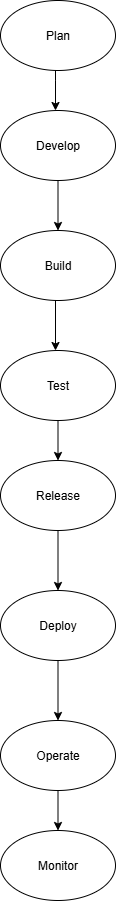

The diagram above was exported from draw.io. Its source (the exported page's mxGraphModel, read from the mxfile embedded in the PNG):
<mxGraphModel dx="1042" dy="570" grid="1" gridSize="10" guides="1" tooltips="1" connect="1" arrows="1" fold="1" page="1" pageScale="1" pageWidth="850" pageHeight="1100" math="0" shadow="0">
  <root>
    <mxCell id="0" />
    <mxCell id="1" parent="0" />
    <mxCell id="9AuH4bC7ja9fbuQLSJVc-2" value="Plan" style="ellipse;whiteSpace=wrap;html=1;" vertex="1" parent="1">
      <mxGeometry x="365" y="10" width="115" height="70" as="geometry" />
    </mxCell>
    <mxCell id="9AuH4bC7ja9fbuQLSJVc-3" value="Develop" style="ellipse;whiteSpace=wrap;html=1;" vertex="1" parent="1">
      <mxGeometry x="365" y="120" width="115" height="70" as="geometry" />
    </mxCell>
    <mxCell id="9AuH4bC7ja9fbuQLSJVc-5" value="Build" style="ellipse;whiteSpace=wrap;html=1;" vertex="1" parent="1">
      <mxGeometry x="365" y="240" width="115" height="70" as="geometry" />
    </mxCell>
    <mxCell id="9AuH4bC7ja9fbuQLSJVc-22" value="" style="edgeStyle=orthogonalEdgeStyle;rounded=0;orthogonalLoop=1;jettySize=auto;html=1;" edge="1" parent="1" source="9AuH4bC7ja9fbuQLSJVc-7" target="9AuH4bC7ja9fbuQLSJVc-16">
      <mxGeometry relative="1" as="geometry" />
    </mxCell>
    <mxCell id="9AuH4bC7ja9fbuQLSJVc-7" value="Release" style="ellipse;whiteSpace=wrap;html=1;" vertex="1" parent="1">
      <mxGeometry x="365" y="470" width="115" height="70" as="geometry" />
    </mxCell>
    <mxCell id="9AuH4bC7ja9fbuQLSJVc-8" value="" style="endArrow=classic;html=1;rounded=0;exitX=0.5;exitY=1;exitDx=0;exitDy=0;" edge="1" parent="1" source="9AuH4bC7ja9fbuQLSJVc-3" target="9AuH4bC7ja9fbuQLSJVc-5">
      <mxGeometry width="50" height="50" relative="1" as="geometry">
        <mxPoint x="430" y="200" as="sourcePoint" />
        <mxPoint x="450" y="270" as="targetPoint" />
        <Array as="points">
          <mxPoint x="423" y="190" />
        </Array>
      </mxGeometry>
    </mxCell>
    <mxCell id="9AuH4bC7ja9fbuQLSJVc-9" value="" style="endArrow=classic;html=1;rounded=0;exitX=0.5;exitY=1;exitDx=0;exitDy=0;" edge="1" parent="1">
      <mxGeometry width="50" height="50" relative="1" as="geometry">
        <mxPoint x="420" y="90" as="sourcePoint" />
        <mxPoint x="420" y="120" as="targetPoint" />
        <Array as="points">
          <mxPoint x="420" y="80" />
          <mxPoint x="420" y="90" />
        </Array>
      </mxGeometry>
    </mxCell>
    <mxCell id="9AuH4bC7ja9fbuQLSJVc-10" value="" style="endArrow=classic;html=1;rounded=0;exitX=0.5;exitY=1;exitDx=0;exitDy=0;" edge="1" parent="1">
      <mxGeometry width="50" height="50" relative="1" as="geometry">
        <mxPoint x="420" y="320" as="sourcePoint" />
        <mxPoint x="420" y="360" as="targetPoint" />
        <Array as="points">
          <mxPoint x="420" y="310" />
        </Array>
      </mxGeometry>
    </mxCell>
    <mxCell id="9AuH4bC7ja9fbuQLSJVc-15" value="" style="endArrow=classic;html=1;rounded=0;entryX=0.5;entryY=0;entryDx=0;entryDy=0;" edge="1" parent="1" target="9AuH4bC7ja9fbuQLSJVc-6">
      <mxGeometry width="50" height="50" relative="1" as="geometry">
        <mxPoint x="425" y="420" as="sourcePoint" />
        <mxPoint x="428" y="470" as="targetPoint" />
      </mxGeometry>
    </mxCell>
    <mxCell id="9AuH4bC7ja9fbuQLSJVc-26" value="" style="edgeStyle=orthogonalEdgeStyle;rounded=0;orthogonalLoop=1;jettySize=auto;html=1;" edge="1" parent="1" source="9AuH4bC7ja9fbuQLSJVc-6" target="9AuH4bC7ja9fbuQLSJVc-7">
      <mxGeometry relative="1" as="geometry" />
    </mxCell>
    <mxCell id="9AuH4bC7ja9fbuQLSJVc-6" value="Test" style="ellipse;whiteSpace=wrap;html=1;" vertex="1" parent="1">
      <mxGeometry x="365" y="360" width="115" height="70" as="geometry" />
    </mxCell>
    <mxCell id="9AuH4bC7ja9fbuQLSJVc-20" value="" style="edgeStyle=orthogonalEdgeStyle;rounded=0;orthogonalLoop=1;jettySize=auto;html=1;" edge="1" parent="1" source="9AuH4bC7ja9fbuQLSJVc-16" target="9AuH4bC7ja9fbuQLSJVc-17">
      <mxGeometry relative="1" as="geometry" />
    </mxCell>
    <mxCell id="9AuH4bC7ja9fbuQLSJVc-16" value="Deploy" style="ellipse;whiteSpace=wrap;html=1;" vertex="1" parent="1">
      <mxGeometry x="365" y="600" width="115" height="70" as="geometry" />
    </mxCell>
    <mxCell id="9AuH4bC7ja9fbuQLSJVc-21" value="" style="edgeStyle=orthogonalEdgeStyle;rounded=0;orthogonalLoop=1;jettySize=auto;html=1;" edge="1" parent="1" source="9AuH4bC7ja9fbuQLSJVc-17" target="9AuH4bC7ja9fbuQLSJVc-18">
      <mxGeometry relative="1" as="geometry" />
    </mxCell>
    <mxCell id="9AuH4bC7ja9fbuQLSJVc-17" value="Operate" style="ellipse;whiteSpace=wrap;html=1;" vertex="1" parent="1">
      <mxGeometry x="365" y="730" width="115" height="70" as="geometry" />
    </mxCell>
    <mxCell id="9AuH4bC7ja9fbuQLSJVc-18" value="Monitor" style="ellipse;whiteSpace=wrap;html=1;" vertex="1" parent="1">
      <mxGeometry x="365" y="840" width="115" height="70" as="geometry" />
    </mxCell>
  </root>
</mxGraphModel>